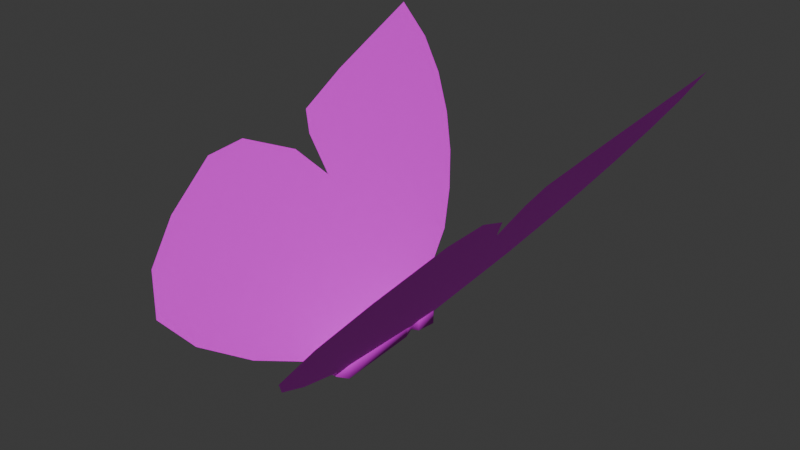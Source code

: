# Source: motylek.blend  (saved by Blender 5.1.30; exported with 4.5.12 LTS)
import bpy
from mathutils import Matrix  # noqa: F401  (used for matrix-valued properties, if any)

bpy.ops.wm.read_factory_settings(use_empty=True)
scene = bpy.context.scene
scene.name = 'Scene'

# ---- collections
col_collection = bpy.data.collections.new('Collection'); scene.collection.children.link(col_collection)

# ---- images (referenced by path relative to the original .blend; pixels are not part of the script)
import os
ASSET_DIR = os.environ.get("B2B_ASSET_DIR", "")  # directory of the original .blend (textures are referenced by path, not embedded)
HERE = os.path.dirname(os.path.abspath(__file__))  # packed textures are extracted next to this script under _unpacked/

def load_image(name, relpath, width, height, colorspace="sRGB"):
    """Load a texture the original file referenced (path relative to the .blend, or extracted next to this script)."""
    p = next((c for c in (os.path.join(HERE, relpath), os.path.join(ASSET_DIR, relpath)) if relpath and os.path.exists(c)), "")
    if p:
        img = bpy.data.images.load(p, check_existing=True)
        img.name = name
    else:  # same state as the original file: an image datablock whose file is absent (Cycles renders it pink)
        img = bpy.data.images.new(name, width, height)
        img.source = "FILE"
        img.filepath = "//" + (relpath or name)
    img.colorspace_settings.name = colorspace
    return img
img_l_motylek_overhead_1_png = load_image('l_motylek_overhead_1.png', 'textures/l_motylek_overhead_1.png', 1024, 1024, 'sRGB')

# ---- materials (node trees are filled in below, after node groups)
mat_material_001 = bpy.data.materials.new('Material.001')

# ---- material node trees
mat_material_001.use_nodes = True; mat_material_001.node_tree.nodes.clear()
_N = mat_material_001.node_tree.nodes; _L = mat_material_001.node_tree.links
n0 = _N.new('ShaderNodeBsdfPrincipled'); n0.name = 'Principled BSDF'; n0.location = (-200, 100)
n0.inputs[1].default_value = 0.1409
n0.inputs[2].default_value = 0.6545
n0.inputs[7].default_value = 0.1091
n0.inputs[19].default_value = 0.07727
n0.inputs[20].default_value = 0.3891
n0.inputs[21].default_value = 1.8
n0.inputs[22].default_value = (0.4801, 0.7119, 1.0, 1.0)
n1 = _N.new('ShaderNodeOutputMaterial'); n1.name = 'Material Output'; n1.location = (200, 100)
n2 = _N.new('ShaderNodeTexImage'); n2.name = 'Image Texture'; n2.location = (-535, 97)
n2.image = img_l_motylek_overhead_1_png
_L.new(n0.outputs[0], n1.inputs[0])
_L.new(n2.outputs[0], n0.inputs[0])
n1.is_active_output = True

# ---- world
world_world = bpy.data.worlds.new('World'); scene.world = world_world
world_world.use_nodes = True; world_world.node_tree.nodes.clear()
_N = world_world.node_tree.nodes; _L = world_world.node_tree.links
n0 = _N.new('ShaderNodeOutputWorld'); n0.name = 'World Output'; n0.location = (200, 100)
n1 = _N.new('ShaderNodeBackground'); n1.name = 'Background'; n1.location = (-200, 100)
n1.inputs[0].default_value = (0.05088, 0.05088, 0.05088, 1.0)
_L.new(n1.outputs[0], n0.inputs[0])
n0.is_active_output = True
world_world.color = (0.05088, 0.05088, 0.05088)
world_world.sun_shadow_jitter_overblur = 0.0

# ---- meshes
me_plane = bpy.data.meshes.new('Plane')
me_plane.from_pydata([(-0.04338, -0.2578, 0.7177), (-0.01224, -0.1532, 0.6743), (-0.05758, 0.1428, 0.7375), (-0.01224, 0.02247, 0.6743), (-0.101, -0.3514, 0.7979), (-0.1152, 0.2292, 0.8177), (-0.08608, 0.1907, 0.7772), (-0.07188, -0.3206, 0.7574), (-0.05161, -0.02568, 0.7292), (-0.01224, -0.04604, 0.6743), (-0.1092, -0.01498, 0.8094), (-0.0801, -0.01712, 0.7689), (-0.1476, 0.2611, 0.8629), (-0.1416, -0.01292, 0.8545), (-0.1836, 0.2848, 0.913), (-0.1776, -0.009834, 0.9047), (-0.2184, 0.2941, 0.9615), (-0.1968, 0.004568, 0.9314), (-0.2537, 0.2848, 1.011), (-0.2178, 0.09716, 0.9607), (-0.1334, -0.3267, 0.8431), (-0.1704, -0.04481, 0.8946), (-0.1622, -0.2681, 0.8832), (-0.1938, -0.1173, 0.9273), (-0.1915, -0.1791, 0.9241), (-0.009313, -0.1665, 0.6681), (-0.009313, -0.1665, 0.6867), (-0.01699, 0.0235, 0.6604), (-0.01699, 0.0235, 0.6944), (-0.01026, -0.01692, 0.6671), (-0.01026, -0.01692, 0.6877), (-0.01531, -0.006382, 0.6927), (-0.01531, -0.006382, 0.6621), (-0.008618, 0.03482, 0.6688), (-0.008618, 0.03482, 0.686), (-0.01712, -0.1509, 0.6603), (-0.01712, -0.1509, 0.6945), (-0.01381, -0.03185, 0.6912), (-0.01381, -0.03185, 0.6636), (-2.98e-08, 0.0235, 0.6604), (-2.98e-08, 0.0235, 0.6944), (-2.98e-08, -0.1665, 0.6681), (-2.98e-08, -0.1665, 0.6867), (-2.98e-08, -0.01692, 0.6877), (-2.98e-08, -0.01692, 0.6671), (-2.98e-08, -0.006382, 0.6621), (-2.98e-08, -0.006382, 0.6927), (-2.98e-08, 0.03482, 0.6688), (-2.98e-08, 0.03482, 0.686), (-2.98e-08, -0.1509, 0.6945), (-2.98e-08, -0.1509, 0.6603), (-2.98e-08, -0.03185, 0.6636), (-2.98e-08, -0.03185, 0.6912)], [], [(8, 9, 3, 2), (11, 6, 5, 10), (8, 2, 6, 11), (0, 8, 11, 7), (7, 11, 10, 4), (0, 1, 9, 8), (10, 5, 12, 13), (13, 12, 14, 15), (15, 14, 16, 17), (17, 16, 18, 19), (4, 10, 13, 20), (20, 13, 21, 22), (22, 21, 23, 24), (32, 31, 28, 27), (41, 42, 26, 25), (49, 36, 26, 42), (46, 31, 30, 43), (38, 37, 30, 29), (40, 28, 31, 46), (29, 30, 31, 32), (27, 28, 34, 33), (39, 27, 33, 47), (25, 26, 36, 35), (52, 37, 36, 49), (43, 30, 37, 52), (35, 36, 37, 38), (29, 44, 51, 38), (38, 51, 50, 35), (33, 34, 48, 47), (27, 39, 45, 32), (32, 45, 44, 29), (35, 50, 41, 25), (28, 40, 48, 34)])
me_plane.polygons.foreach_set('use_smooth', [True] * 33)
_uv = me_plane.uv_layers.new(name='UVMap')
_uv.uv.foreach_set('vector', [0.4267, 0.4852, 0.4946, 0.4607, 0.484, 0.5434, 0.4143, 0.6871, 0.3776, 0.4954, 0.3673, 0.7452, 0.3171, 0.7997, 0.3274, 0.498, 0.4267, 0.4852, 0.4143, 0.6871, 0.3673, 0.7452, 0.3776, 0.4954, 0.4409, 0.2334, 0.4267, 0.4852, 0.3776, 0.4954, 0.3918, 0.1593, 0.3918, 0.1593, 0.3776, 0.4954, 0.3274, 0.498, 0.3416, 0.09377, 0.4409, 0.2334, 0.4946, 0.332, 0.4946, 0.4607, 0.4267, 0.4852, 0.3274, 0.498, 0.3171, 0.7997, 0.2613, 0.8411, 0.2716, 0.5005, 0.2716, 0.5005, 0.2613, 0.8411, 0.1992, 0.8695, 0.2095, 0.5042, 0.2095, 0.5042, 0.1992, 0.8695, 0.1393, 0.8806, 0.1764, 0.5215, 0.1764, 0.5215, 0.1393, 0.8806, 0.07825, 0.8695, 0.1403, 0.6327, 0.3416, 0.09377, 0.3274, 0.498, 0.2716, 0.5005, 0.2858, 0.1234, 0.2858, 0.1234, 0.2716, 0.5005, 0.222, 0.4622, 0.2361, 0.1939, 0.2361, 0.1939, 0.222, 0.4622, 0.1816, 0.375, 0.1855, 0.3008, 0.4888, 0.5085, 0.4881, 0.5082, 0.4926, 0.5427, 0.4935, 0.5413, 0.5039, 0.3187, 0.5039, 0.3132, 0.4944, 0.3132, 0.4946, 0.3187, 0.5039, 0.33, 0.4862, 0.33, 0.4944, 0.3132, 0.5039, 0.3132, 0.5039, 0.5082, 0.4881, 0.5082, 0.4934, 0.4954, 0.5039, 0.4954, 0.4902, 0.4785, 0.4897, 0.4769, 0.4934, 0.4954, 0.4937, 0.496, 0.5039, 0.545, 0.4926, 0.5427, 0.4881, 0.5082, 0.5039, 0.5082, 0.4937, 0.496, 0.4934, 0.4954, 0.4881, 0.5082, 0.4888, 0.5085, 0.4935, 0.5413, 0.4926, 0.5427, 0.4951, 0.5584, 0.4953, 0.5573, 0.5039, 0.5436, 0.4935, 0.5413, 0.4953, 0.5573, 0.5039, 0.5573, 0.4946, 0.3187, 0.4944, 0.3132, 0.4862, 0.33, 0.4871, 0.3392, 0.5039, 0.4769, 0.4897, 0.4769, 0.4862, 0.33, 0.5039, 0.33, 0.5039, 0.4954, 0.4934, 0.4954, 0.4897, 0.4769, 0.5039, 0.4769, 0.4871, 0.3392, 0.4862, 0.33, 0.4897, 0.4769, 0.4902, 0.4785, 0.4937, 0.496, 0.5039, 0.496, 0.5039, 0.4785, 0.4902, 0.4785, 0.4902, 0.4785, 0.5039, 0.4785, 0.5039, 0.3392, 0.4871, 0.3392, 0.4953, 0.5573, 0.4951, 0.5584, 0.5039, 0.5584, 0.5039, 0.5573, 0.4935, 0.5413, 0.5039, 0.5436, 0.5039, 0.5085, 0.4888, 0.5085, 0.4888, 0.5085, 0.5039, 0.5085, 0.5039, 0.496, 0.4937, 0.496, 0.4871, 0.3392, 0.5039, 0.3392, 0.5039, 0.3187, 0.4946, 0.3187, 0.4926, 0.5427, 0.5039, 0.545, 0.5039, 0.5584, 0.4951, 0.5584])
me_plane.materials.append(mat_material_001)
me_plane.update()

# ---- objects
ob_plane = bpy.data.objects.new('Plane', me_plane)
ob_empty = bpy.data.objects.new('Empty', None)

# ---- transforms, parenting, visibility, modifiers, constraints
ob_plane.parent = ob_empty
ob_plane.location = (-2.98e-08, -0.02215, -0.5347)
_m = ob_plane.modifiers.new('Mirror', 'MIRROR')
ob_empty.location = (0.0, 0.0, 0.0)
ob_empty.empty_display_type = 'SPHERE'
ob_empty.empty_display_size = 0.3916

# ---- collection membership
col_collection.objects.link(ob_plane)
col_collection.objects.link(ob_empty)

# ---- scene / render settings (as saved in the file)
scene.frame_start = 1; scene.frame_end = 60; scene.frame_set(13)
scene.render.engine = 'BLENDER_EEVEE_NEXT'
scene.render.bake_bias = 0.0
scene.render.bake_samples = 0
scene.cycles.sampling_pattern = 'TABULATED_SOBOL'
scene.eevee.use_volume_custom_range = False
bpy.context.view_layer.update()

# ---- added for rendering (the .blend has no active camera and no usable light): camera, sun
cam_auto = bpy.data.cameras.new('AutoCamera')
cam_auto.lens = 50.0
cam_auto.sensor_width = 36.0
cam_auto.clip_end = 1000.0
ob_auto_camera = bpy.data.objects.new('AutoCamera', cam_auto)
scene.collection.objects.link(ob_auto_camera)
ob_auto_camera.location = (0.823647, -1.03921, 0.952993)
ob_auto_camera.rotation_euler = (1.09748, -7.21219e-08, 0.694738)
scene.camera = ob_auto_camera
light_auto_sun = bpy.data.lights.new('AutoSun', 'SUN')
light_auto_sun.energy = 3.0
light_auto_sun.angle = 0.0523599
ob_auto_sun = bpy.data.objects.new('AutoSun', light_auto_sun)
scene.collection.objects.link(ob_auto_sun)
ob_auto_sun.rotation_euler = (0.872665, 0.174533, 0.523599)
bpy.context.view_layer.update()
